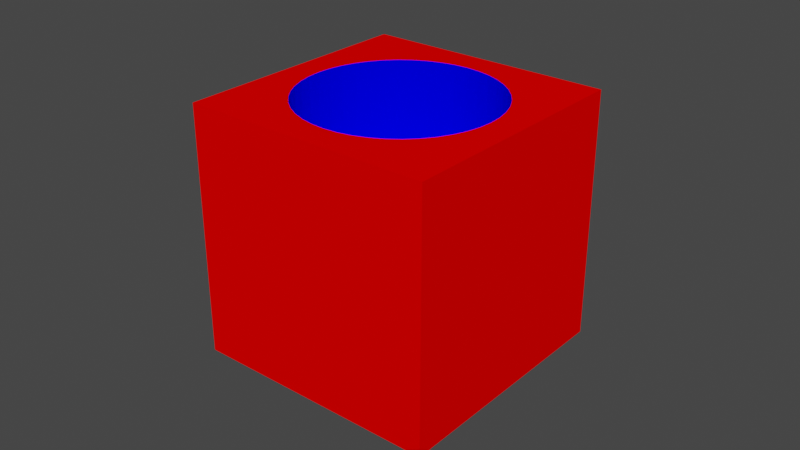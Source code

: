 # Source: Circle_cube_bottle.blend  (saved by Blender 3.4.6; exported with 4.5.12 LTS)
import bpy
from mathutils import Matrix  # noqa: F401  (used for matrix-valued properties, if any)

bpy.ops.wm.read_factory_settings(use_empty=True)
scene = bpy.context.scene
scene.name = 'Scene'

# ---- collections
col_collection = bpy.data.collections.new('Collection'); scene.collection.children.link(col_collection)

# ---- materials (node trees are filled in below, after node groups)
mat_red = bpy.data.materials.new('Red')
mat_red.use_transparent_shadow = False
mat_blue = bpy.data.materials.new('Blue')
mat_blue.use_transparent_shadow = False

# ---- material node trees
mat_red.use_nodes = True; mat_red.node_tree.nodes.clear()
_N = mat_red.node_tree.nodes; _L = mat_red.node_tree.links
n0 = _N.new('ShaderNodeOutputMaterial'); n0.name = 'Material Output'; n0.location = (0, 0)
n1 = _N.new('ShaderNodeBsdfDiffuse'); n1.name = 'Diffuse BSDF'; n1.location = (0, 0)
n1.inputs[0].default_value = (1.0, 0.0, 0.0, 1.0)
_L.new(n1.outputs[0], n0.inputs[0])
n0.is_active_output = True
mat_blue.use_nodes = True; mat_blue.node_tree.nodes.clear()
_N = mat_blue.node_tree.nodes; _L = mat_blue.node_tree.links
n0 = _N.new('ShaderNodeOutputMaterial'); n0.name = 'Material Output'; n0.location = (0, 0)
n1 = _N.new('ShaderNodeBsdfDiffuse'); n1.name = 'Diffuse BSDF'; n1.location = (0, 0)
n1.inputs[0].default_value = (0.0, 0.0, 1.0, 1.0)
_L.new(n1.outputs[0], n0.inputs[0])
n0.is_active_output = True

# ---- world
world_world = bpy.data.worlds.new('World'); scene.world = world_world
world_world.use_nodes = True; world_world.node_tree.nodes.clear()
_N = world_world.node_tree.nodes; _L = world_world.node_tree.links
n0 = _N.new('ShaderNodeOutputWorld'); n0.name = 'World Output'; n0.location = (300, 300)
n1 = _N.new('ShaderNodeBackground'); n1.name = 'Background'; n1.location = (10, 300)
n1.inputs[0].default_value = (0.05088, 0.05088, 0.05088, 1.0)
_L.new(n1.outputs[0], n0.inputs[0])
n0.is_active_output = True
world_world.color = (0.05088, 0.05088, 0.05088)
world_world.use_sun_shadow = False
world_world.sun_shadow_jitter_overblur = 0.0

# ---- meshes
me_cube = bpy.data.meshes.new('Cube')
me_cube.from_pydata([(-0.04, -0.04, -0.04), (-1.025e-10, 0.03081, 0.015), (-0.04, -0.04, 0.04), (-0.04, 0.04, -0.04), (0.004385, 0.0305, 0.015), (-0.04, 0.04, 0.04), (0.04, -0.04, -0.04), (0.008681, 0.02956, 0.015), (0.04, -0.04, 0.04), (0.04, 0.04, -0.04), (0.0128, 0.02803, 0.015), (0.04, 0.04, 0.04), (0.01666, 0.02592, 0.015), (0.02018, 0.02329, 0.015), (0.02329, 0.02018, 0.015), (0.02592, 0.01666, 0.015), (0.02803, 0.0128, 0.015), (0.02956, 0.008681, 0.015), (0.0305, 0.004385, 0.015), (0.03081, 0.0, 0.015), (0.0305, -0.004385, 0.015), (0.02956, -0.008681, 0.015), (0.02803, -0.0128, 0.015), (0.02592, -0.01666, 0.015), (0.02329, -0.02018, 0.015), (0.02018, -0.02329, 0.015), (0.01666, -0.02592, 0.015), (0.0128, -0.02803, 0.015), (0.008681, -0.02956, 0.015), (0.004385, -0.0305, 0.015), (-1.025e-10, -0.03081, 0.015), (-0.004385, -0.0305, 0.015), (-0.008681, -0.02956, 0.015), (-0.0128, -0.02803, 0.015), (-0.01666, -0.02592, 0.015), (-0.02018, -0.02329, 0.015), (-0.02329, -0.02018, 0.015), (-0.02592, -0.01666, 0.015), (-0.02803, -0.0128, 0.015), (-0.02956, -0.008681, 0.015), (-0.0305, -0.004385, 0.015), (-0.03081, 0.0, 0.015), (-0.0305, 0.004385, 0.015), (-0.02956, 0.008681, 0.015), (-0.02803, 0.0128, 0.015), (-0.02592, 0.01666, 0.015), (-0.02329, 0.02018, 0.015), (-0.02018, 0.02329, 0.015), (-0.01666, 0.02592, 0.015), (-0.0128, 0.02803, 0.015), (-0.008681, 0.02956, 0.015), (-0.004385, 0.0305, 0.015), (-0.03081, 0.0, 0.04), (-0.0305, -0.004385, 0.04), (-0.02956, -0.008681, 0.04), (-0.0305, 0.004385, 0.04), (-0.02956, 0.008681, 0.04), (-0.02803, 0.0128, 0.04), (-0.02329, -0.02018, 0.04), (-0.02592, -0.01666, 0.04), (-0.02592, 0.01666, 0.04), (-0.02803, -0.0128, 0.04), (-0.02329, 0.02018, 0.04), (-0.01666, 0.02592, 0.04), (-0.02018, 0.02329, 0.04), (-0.004385, 0.0305, 0.04), (-0.008681, 0.02956, 0.04), (-0.0128, 0.02803, 0.04), (0.008681, 0.02956, 0.04), (0.004385, 0.0305, 0.04), (0.02018, 0.02329, 0.04), (0.02173, 0.02173, 0.04), (0.01666, 0.02592, 0.04), (0.0128, 0.02803, 0.04), (3.198e-11, 0.03081, 0.04), (-0.02173, -0.02173, 0.04), (-0.02018, -0.02329, 0.04), (-0.01666, -0.02592, 0.04), (-0.004385, -0.0305, 0.04), (-0.008681, -0.02956, 0.04), (-0.0128, -0.02803, 0.04), (0.008681, -0.02956, 0.04), (0.004385, -0.0305, 0.04), (0.02018, -0.02329, 0.04), (0.01666, -0.02592, 0.04), (0.0128, -0.02803, 0.04), (3.003e-11, -0.03081, 0.04), (0.02329, 0.02018, 0.04), (0.02592, -0.01666, 0.04), (0.02592, 0.01666, 0.04), (0.02956, -0.008681, 0.04), (0.02956, 0.008681, 0.04), (0.03081, 0.0, 0.04), (0.0305, -0.004385, 0.04), (0.0305, 0.004385, 0.04), (0.02329, -0.02018, 0.04), (0.02803, -0.0128, 0.04), (0.02803, 0.0128, 0.04)], [], [(0, 2, 5, 3), (3, 5, 11, 9), (9, 11, 8, 6), (6, 8, 2, 0), (3, 9, 6, 0), (71, 11, 5, 2, 75, 58, 59, 61, 54, 53, 52, 55, 56, 57, 60, 62, 64, 63, 67, 66, 65, 74, 69, 68, 73, 72, 70), (75, 2, 8, 11, 71, 87, 89, 97, 91, 94, 92, 93, 90, 96, 88, 95, 83, 84, 85, 81, 82, 86, 78, 79, 80, 77, 76), (74, 1, 4, 69), (69, 4, 7, 68), (68, 7, 10, 73), (73, 10, 12, 72), (72, 12, 13, 70), (70, 13, 14, 87, 71), (14, 15, 89, 87), (15, 16, 97, 89), (16, 17, 91, 97), (17, 18, 94, 91), (18, 19, 92, 94), (19, 20, 93, 92), (20, 21, 90, 93), (21, 22, 96, 90), (22, 23, 88, 96), (23, 24, 95, 88), (24, 25, 83, 95), (25, 26, 84, 83), (26, 27, 85, 84), (27, 28, 81, 85), (28, 29, 82, 81), (29, 30, 86, 82), (30, 31, 78, 86), (31, 32, 79, 78), (32, 33, 80, 79), (33, 34, 77, 80), (34, 35, 76, 77), (35, 36, 58, 75, 76), (58, 36, 37, 59), (59, 37, 38, 61), (61, 38, 39, 54), (54, 39, 40, 53), (53, 40, 41, 52), (52, 41, 42, 55), (55, 42, 43, 56), (56, 43, 44, 57), (57, 44, 45, 60), (60, 45, 46, 62), (62, 46, 47, 64), (64, 47, 48, 63), (63, 48, 49, 67), (67, 49, 50, 66), (66, 50, 51, 65), (65, 51, 1, 74), (13, 12, 10, 7, 4, 1, 51, 50, 49, 48, 47, 46, 45, 44, 43, 42, 41, 40, 39, 38, 37, 36, 35, 34, 33, 32, 31, 30, 29, 28, 27, 26, 25, 24, 23, 22, 21, 20, 19, 18, 17, 16, 15, 14)])
me_cube.polygons.foreach_set('material_index', [0, 0, 0, 0, 0, 0, 0, 1, 1, 1, 1, 1, 1, 1, 1, 1, 1, 1, 1, 1, 1, 1, 1, 1, 1, 1, 1, 1, 1, 1, 1, 1, 1, 1, 1, 1, 1, 1, 1, 1, 1, 1, 1, 1, 1, 1, 1, 1, 1, 1, 1, 1])
_uv = me_cube.uv_layers.new(name='UVMap')
_uv.uv.foreach_set('vector', [0.375, 0.0, 0.625, 0.0, 0.625, 0.25, 0.375, 0.25, 0.375, 0.25, 0.625, 0.25, 0.625, 0.5, 0.375, 0.5, 0.375, 0.5, 0.625, 0.5, 0.625, 0.75, 0.375, 0.75, 0.375, 0.75, 0.625, 0.75, 0.625, 1.0, 0.375, 1.0, 0.125, 0.5, 0.375, 0.5, 0.375, 0.75, 0.125, 0.75, 0.6821, 0.5571, 0.625, 0.5, 0.875, 0.5, 0.875, 0.75, 0.8179, 0.6929, 0.8228, 0.6881, 0.831, 0.6771, 0.8376, 0.665, 0.8424, 0.6521, 0.8453, 0.6387, 0.8463, 0.625, 0.8453, 0.6113, 0.8424, 0.5979, 0.8376, 0.585, 0.831, 0.5729, 0.8228, 0.5619, 0.8131, 0.5522, 0.8021, 0.544, 0.79, 0.5374, 0.7771, 0.5326, 0.7637, 0.5297, 0.75, 0.5287, 0.7363, 0.5297, 0.7229, 0.5326, 0.71, 0.5374, 0.6979, 0.544, 0.6869, 0.5522, 0.8179, 0.6929, 0.875, 0.75, 0.625, 0.75, 0.625, 0.5, 0.6821, 0.5571, 0.6772, 0.5619, 0.669, 0.5729, 0.6624, 0.585, 0.6576, 0.5979, 0.6547, 0.6113, 0.6537, 0.625, 0.6547, 0.6387, 0.6576, 0.6521, 0.6624, 0.665, 0.669, 0.6771, 0.6772, 0.6881, 0.6869, 0.6978, 0.6979, 0.706, 0.71, 0.7126, 0.7229, 0.7174, 0.7363, 0.7203, 0.75, 0.7213, 0.7637, 0.7203, 0.7771, 0.7174, 0.79, 0.7126, 0.8021, 0.706, 0.8131, 0.6978, 1.0, 0.931, 1.0, 0.5, 0.9773, 0.5, 0.9773, 0.931, 0.9773, 0.931, 0.9773, 0.5, 0.9545, 0.5, 0.9545, 0.931, 0.9545, 0.931, 0.9545, 0.5, 0.9318, 0.5, 0.9318, 0.931, 0.9318, 0.931, 0.9318, 0.5, 0.9091, 0.5, 0.9091, 0.931, 0.9091, 0.931, 0.9091, 0.5, 0.8864, 0.5, 0.8864, 0.931, 0.8864, 0.931, 0.8864, 0.5, 0.8636, 0.5, 0.8636, 0.931, 0.875, 0.931, 0.8636, 0.5, 0.8409, 0.5, 0.8409, 0.931, 0.8636, 0.931, 0.8409, 0.5, 0.8182, 0.5, 0.8182, 0.931, 0.8409, 0.931, 0.8182, 0.5, 0.7955, 0.5, 0.7955, 0.931, 0.8182, 0.931, 0.7955, 0.5, 0.7727, 0.5, 0.7727, 0.931, 0.7955, 0.931, 0.7727, 0.5, 0.75, 0.5, 0.75, 0.931, 0.7727, 0.931, 0.75, 0.5, 0.7273, 0.5, 0.7273, 0.931, 0.75, 0.931, 0.7273, 0.5, 0.7045, 0.5, 0.7045, 0.931, 0.7273, 0.931, 0.7045, 0.5, 0.6818, 0.5, 0.6818, 0.931, 0.7045, 0.931, 0.6818, 0.5, 0.6591, 0.5, 0.6591, 0.931, 0.6818, 0.931, 0.6591, 0.5, 0.6364, 0.5, 0.6364, 0.931, 0.6591, 0.931, 0.6364, 0.5, 0.6136, 0.5, 0.6136, 0.931, 0.6364, 0.931, 0.6136, 0.5, 0.5909, 0.5, 0.5909, 0.931, 0.6136, 0.931, 0.5909, 0.5, 0.5682, 0.5, 0.5682, 0.931, 0.5909, 0.931, 0.5682, 0.5, 0.5455, 0.5, 0.5455, 0.931, 0.5682, 0.931, 0.5455, 0.5, 0.5227, 0.5, 0.5227, 0.931, 0.5455, 0.931, 0.5227, 0.5, 0.5, 0.5, 0.5, 0.931, 0.5227, 0.931, 0.5, 0.5, 0.4773, 0.5, 0.4773, 0.931, 0.5, 0.931, 0.4773, 0.5, 0.4545, 0.5, 0.4545, 0.931, 0.4773, 0.931, 0.4545, 0.5, 0.4318, 0.5, 0.4318, 0.931, 0.4545, 0.931, 0.4318, 0.5, 0.4091, 0.5, 0.4091, 0.931, 0.4318, 0.931, 0.4091, 0.5, 0.3864, 0.5, 0.3864, 0.931, 0.4091, 0.931, 0.3864, 0.5, 0.3636, 0.5, 0.3636, 0.931, 0.375, 0.931, 0.3864, 0.931, 0.3636, 0.931, 0.3636, 0.5, 0.3409, 0.5, 0.3409, 0.931, 0.3409, 0.931, 0.3409, 0.5, 0.3182, 0.5, 0.3182, 0.931, 0.3182, 0.931, 0.3182, 0.5, 0.2955, 0.5, 0.2955, 0.931, 0.2955, 0.931, 0.2955, 0.5, 0.2727, 0.5, 0.2727, 0.931, 0.2727, 0.931, 0.2727, 0.5, 0.25, 0.5, 0.25, 0.931, 0.25, 0.931, 0.25, 0.5, 0.2273, 0.5, 0.2273, 0.931, 0.2273, 0.931, 0.2273, 0.5, 0.2045, 0.5, 0.2045, 0.931, 0.2045, 0.931, 0.2045, 0.5, 0.1818, 0.5, 0.1818, 0.931, 0.1818, 0.931, 0.1818, 0.5, 0.1591, 0.5, 0.1591, 0.931, 0.1591, 0.931, 0.1591, 0.5, 0.1364, 0.5, 0.1364, 0.931, 0.1364, 0.931, 0.1364, 0.5, 0.1136, 0.5, 0.1136, 0.931, 0.1136, 0.931, 0.1136, 0.5, 0.09091, 0.5, 0.09091, 0.931, 0.09091, 0.931, 0.09091, 0.5, 0.06818, 0.5, 0.06818, 0.931, 0.06818, 0.931, 0.06818, 0.5, 0.04545, 0.5, 0.04545, 0.931, 0.04545, 0.931, 0.04545, 0.5, 0.02273, 0.5, 0.02273, 0.931, 0.02273, 0.931, 0.02273, 0.5, 3.427e-07, 0.5, 3.427e-07, 0.931, 0.9072, 0.4314, 0.8798, 0.4519, 0.8497, 0.4683, 0.8176, 0.4803, 0.7842, 0.4876, 0.75, 0.49, 0.7158, 0.4876, 0.6824, 0.4803, 0.6503, 0.4683, 0.6202, 0.4519, 0.5928, 0.4314, 0.5686, 0.4072, 0.5481, 0.3798, 0.5317, 0.3497, 0.5197, 0.3176, 0.5124, 0.2842, 0.51, 0.25, 0.5124, 0.2158, 0.5197, 0.1824, 0.5317, 0.1503, 0.5481, 0.1202, 0.5686, 0.09283, 0.5928, 0.06862, 0.6202, 0.0481, 0.6503, 0.03169, 0.6824, 0.01972, 0.7158, 0.01244, 0.75, 0.01, 0.7842, 0.01244, 0.8176, 0.01972, 0.8497, 0.03169, 0.8798, 0.0481, 0.9072, 0.06862, 0.9314, 0.09283, 0.9519, 0.1202, 0.9683, 0.1503, 0.9803, 0.1824, 0.9876, 0.2158, 0.99, 0.25, 0.9876, 0.2842, 0.9803, 0.3176, 0.9683, 0.3497, 0.9519, 0.3798, 0.9314, 0.4072])
me_cube.materials.append(mat_red)
me_cube.materials.append(mat_blue)
me_cube.update()

# ---- objects
ob_bottle_001 = bpy.data.objects.new('Bottle.001', me_cube)

# ---- transforms, parenting, visibility, modifiers, constraints
ob_bottle_001.location = (0.0, 0.0, 0.0)

# ---- collection membership
col_collection.objects.link(ob_bottle_001)

# ---- scene / render settings (as saved in the file)
scene.frame_start = 1; scene.frame_end = 250; scene.frame_set(1)
scene.render.engine = 'BLENDER_EEVEE_NEXT'
scene.cycles.sampling_pattern = 'TABULATED_SOBOL'
scene.cycles.use_light_tree = False
scene.view_settings.view_transform = 'Filmic'
bpy.context.view_layer.update()

# ---- added for rendering (the .blend has no active camera and no usable light): camera, sun
cam_auto = bpy.data.cameras.new('AutoCamera')
cam_auto.lens = 50.0
cam_auto.sensor_width = 36.0
cam_auto.clip_end = 1000.0
ob_auto_camera = bpy.data.objects.new('AutoCamera', cam_auto)
scene.collection.objects.link(ob_auto_camera)
ob_auto_camera.location = (0.185045, -0.222054, 0.148036)
ob_auto_camera.rotation_euler = (1.09748, -7.21219e-08, 0.694738)
scene.camera = ob_auto_camera
light_auto_sun = bpy.data.lights.new('AutoSun', 'SUN')
light_auto_sun.energy = 3.0
light_auto_sun.angle = 0.0523599
ob_auto_sun = bpy.data.objects.new('AutoSun', light_auto_sun)
scene.collection.objects.link(ob_auto_sun)
ob_auto_sun.rotation_euler = (0.872665, 0.174533, 0.523599)
bpy.context.view_layer.update()
